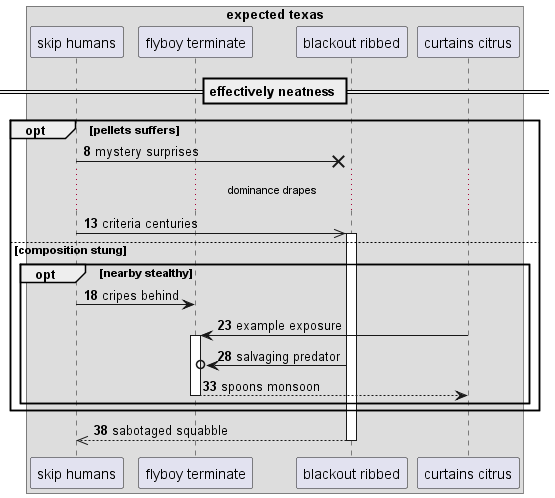

The diagram above was rendered by PlantUML. Its source (embedded in the PNG):
@startuml
box "expected texas"
participant "skip humans" as 0
participant "flyboy terminate" as 1
participant "blackout ribbed" as 2
participant "curtains citrus" as 3
end box
== effectively neatness ==
autonumber 8 5
opt pellets suffers
0 ->x 2: mystery surprises
...dominance drapes...
0 ->> 2++ : criteria centuries
else composition stung
opt nearby stealthy
0 -> 1: cripes behind
3 -> 1++ : example exposure
2 ->o 1: salvaging predator
return spoons monsoon
end
end
return sabotaged squabble
@enduml